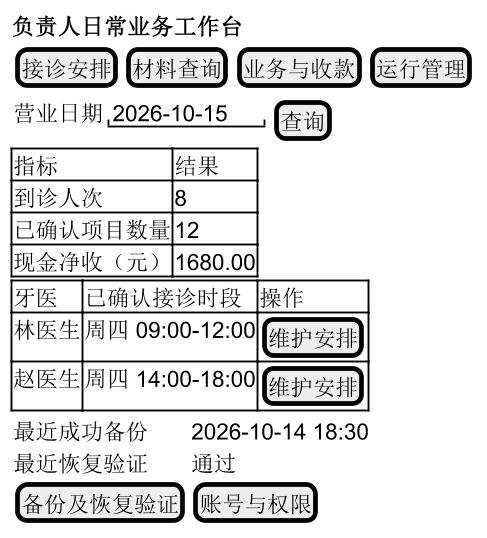

The diagram above was rendered by PlantUML. Its source (embedded in the PNG):
@startsalt
skinparam defaultFontName Microsoft YaHei
skinparam defaultFontSize 16
skinparam dpi 180
{
<b>负责人日常业务工作台</b>
{ [接诊安排] | [材料查询] | [业务与收款] | [运行管理] }
{ 营业日期 | "2026-10-15" | [查询] }
{# 指标 | 结果
 到诊人次 | 8
 已确认项目数量 | 12
 现金净收（元） | 1680.00 }
{# 牙医 | 已确认接诊时段 | 操作
 林医生 | 周四 09:00-12:00 | [维护安排]
 赵医生 | 周四 14:00-18:00 | [维护安排] }
{ 最近成功备份 | 2026-10-14 18:30
 最近恢复验证 | 通过
 [备份及恢复验证] | [账号与权限] }
}
@endsalt